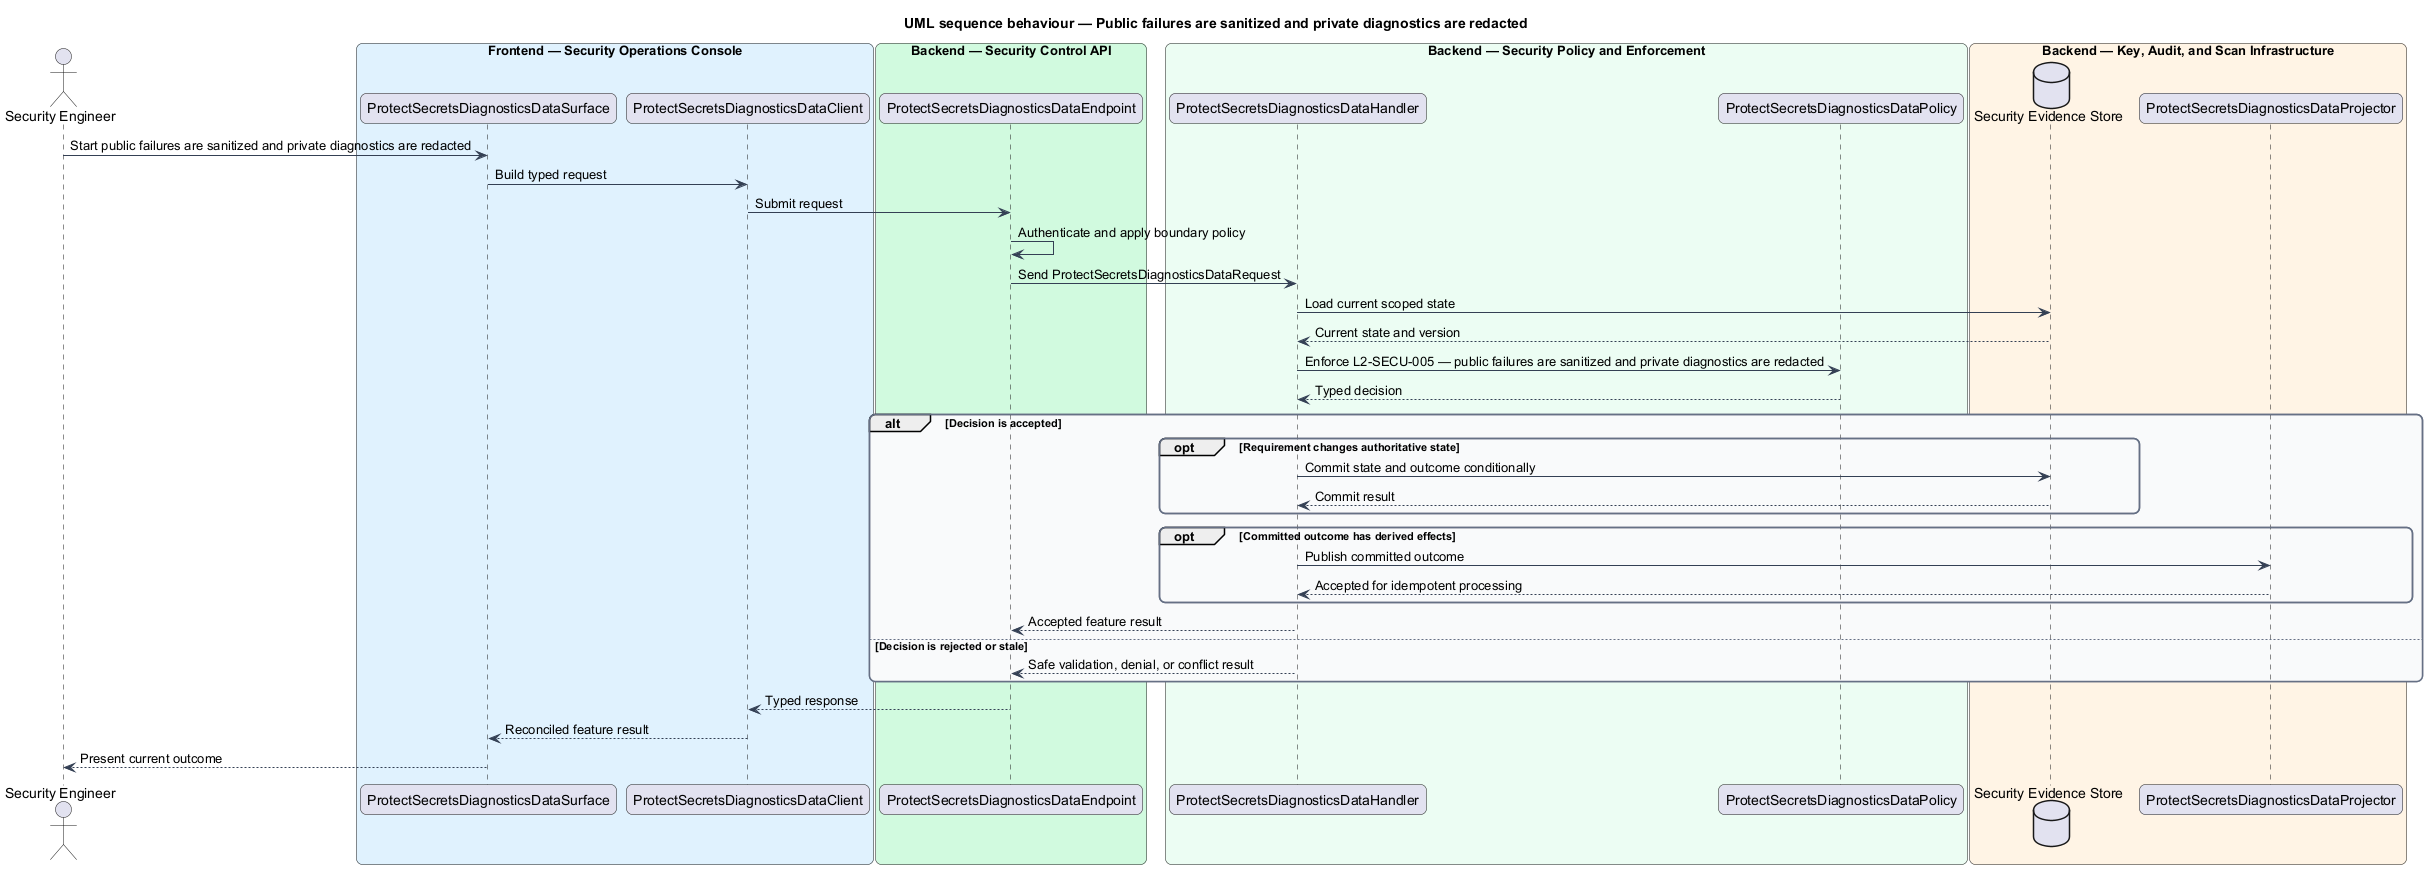

The diagram above was rendered by PlantUML. Its source (embedded in the PNG):
@startuml
title UML sequence behaviour — Public failures are sanitized and private diagnostics are redacted
skinparam backgroundColor #FFFFFF
skinparam shadowing false
skinparam roundcorner 12
skinparam defaultFontName Arial
skinparam ArrowColor #344054
skinparam rectangle {
  BorderColor #344054
  FontColor #101828
}
skinparam package {
  BorderColor #667085
  FontColor #101828
  BackgroundColor #F9FAFB
}
actor "Security Engineer" as actor
box "Frontend — Security Operations Console" #E0F2FE
  participant "ProtectSecretsDiagnosticsDataSurface" as surface
  participant "ProtectSecretsDiagnosticsDataClient" as client
end box
box "Backend — Security Control API" #D1FADF
  participant "ProtectSecretsDiagnosticsDataEndpoint" as endpoint
end box
box "Backend — Security Policy and Enforcement" #ECFDF3
  participant "ProtectSecretsDiagnosticsDataHandler" as handler
  participant "ProtectSecretsDiagnosticsDataPolicy" as policy
end box
box "Backend — Key, Audit, and Scan Infrastructure" #FFF4E5
  database "Security Evidence Store" as store
  participant "ProtectSecretsDiagnosticsDataProjector" as projector
end box

actor -> surface : Start public failures are sanitized and private diagnostics are redacted
surface -> client : Build typed request
client -> endpoint : Submit request
endpoint -> endpoint : Authenticate and apply boundary policy
endpoint -> handler : Send ProtectSecretsDiagnosticsDataRequest
handler -> store : Load current scoped state
store --> handler : Current state and version
handler -> policy : Enforce L2-SECU-005 — public failures are sanitized and private diagnostics are redacted
policy --> handler : Typed decision
alt Decision is accepted
  opt Requirement changes authoritative state
    handler -> store : Commit state and outcome conditionally
    store --> handler : Commit result
  end
  opt Committed outcome has derived effects
    handler -> projector : Publish committed outcome
    projector --> handler : Accepted for idempotent processing
  end
  handler --> endpoint : Accepted feature result
else Decision is rejected or stale
  handler --> endpoint : Safe validation, denial, or conflict result
end
endpoint --> client : Typed response
client --> surface : Reconciled feature result
surface --> actor : Present current outcome
@enduml